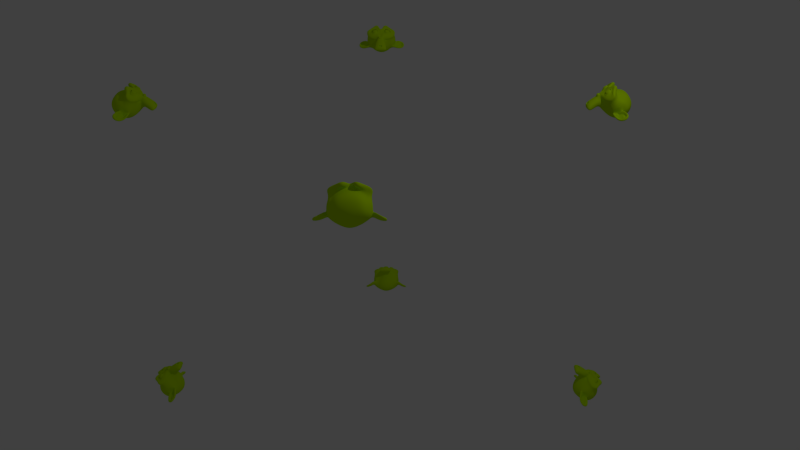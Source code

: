 # Source: matrixWorld.blend  (saved by Blender 2.67.1; exported with 4.5.12 LTS)
import bpy
from mathutils import Matrix  # noqa: F401  (used for matrix-valued properties, if any)

bpy.ops.wm.read_factory_settings(use_empty=True)
scene = bpy.context.scene
scene.name = 'Scene'

# ---- collections
col_collection_1 = bpy.data.collections.new('Collection 1'); scene.collection.children.link(col_collection_1)

# ---- materials (node trees are filled in below, after node groups)
mat_material = bpy.data.materials.new('Material')
mat_material.alpha_threshold = 0.0
mat_material.diffuse_color = (0.495, 0.8, 0.0, 1.0)
mat_material.roughness = 0.5
mat_material.line_color = (0.0, 0.0, 0.0, 1.0)

# ---- material node trees

# ---- world
world_world = bpy.data.worlds.new('World'); scene.world = world_world
world_world.color = (0.05088, 0.05088, 0.05088)
world_world.use_sun_shadow = False
world_world.sun_shadow_jitter_overblur = 0.0
world_world.cycles.sampling_method = 'MANUAL'
world_world.cycles.sample_map_resolution = 256

# ---- cameras
cam_camera = bpy.data.cameras.new('Camera')
cam_camera.clip_end = 100.0
cam_camera.lens = 35.0
cam_camera.sensor_width = 32.0
cam_camera.sensor_height = 18.0
cam_camera.ortho_scale = 7.314
cam_camera.dof.focus_distance = 0.0

# ---- lights
light_lamp = bpy.data.lights.new('Lamp', 'POINT')
light_lamp.transmission_factor = 0.0
light_lamp.cutoff_distance = 30.0
light_lamp.energy = 100.0
light_lamp.shadow_buffer_clip_start = 1.001
light_lamp.shadow_soft_size = 0.1
light_lamp.shadow_maximum_resolution = 0.006
light_lamp.use_absolute_resolution = True
light_lamp.cycles.use_multiple_importance_sampling = False

# ---- meshes
me_cube_001 = bpy.data.meshes.new('Cube.001')
me_cube_001.from_pydata([(-1.0, -1.0, -1.0), (-1.0, 1.0, -1.0), (1.0, 1.0, -1.0), (1.0, -1.0, -1.0), (-1.0, -1.0, 1.0), (-1.0, 1.0, 1.0), (1.0, 1.0, 1.0), (1.0, -1.0, 1.0)], [], [(4, 5, 1, 0), (5, 6, 2, 1), (6, 7, 3, 2), (7, 4, 0, 3), (0, 1, 2, 3), (7, 6, 5, 4)])
me_cube_001.use_remesh_preserve_volume = False
me_cube_001.use_remesh_preserve_attributes = False
me_cube_001.use_mirror_vertex_groups = False
me_cube_001.update()
me_suzanne = bpy.data.meshes.new('Suzanne')
me_suzanne.from_pydata([(0.1094, 0.04102, 0.1914), (-0.1094, 0.04102, 0.1914), (0.125, 0.02344, 0.1719), (-0.125, 0.02344, 0.1719), (0.1367, 0.01367, 0.1445), (-0.1367, 0.01367, 0.1445), (0.08789, -0.005859, 0.1543), (-0.08789, -0.005859, 0.1543), (0.08789, 0.007812, 0.1797), (-0.08789, 0.007812, 0.1797), (0.08789, 0.0332, 0.1953), (-0.08789, 0.0332, 0.1953), (0.06836, 0.04102, 0.1992), (-0.06836, 0.04102, 0.1992), (0.05078, 0.02344, 0.1855), (-0.05078, 0.02344, 0.1855), (0.03906, 0.01367, 0.1621), (-0.03906, 0.01367, 0.1621), (0.01953, 0.06055, 0.1641), (-0.01953, 0.06055, 0.1641), (0.03516, 0.06055, 0.1855), (-0.03516, 0.06055, 0.1855), (0.06055, 0.06055, 0.1992), (-0.06055, 0.06055, 0.1992), (0.06836, 0.08203, 0.1992), (-0.06836, 0.08203, 0.1992), (0.05078, 0.09766, 0.1855), (-0.05078, 0.09766, 0.1855), (0.03906, 0.1094, 0.1621), (-0.03906, 0.1094, 0.1621), (0.08789, 0.1289, 0.1543), (-0.08789, 0.1289, 0.1543), (0.08789, 0.1133, 0.1797), (-0.08789, 0.1133, 0.1797), (0.08789, 0.08984, 0.1953), (-0.08789, 0.08984, 0.1953), (0.1094, 0.08203, 0.1914), (-0.1094, 0.08203, 0.1914), (0.125, 0.09766, 0.1719), (-0.125, 0.09766, 0.1719), (0.1367, 0.1094, 0.1445), (-0.1367, 0.1094, 0.1445), (0.1562, 0.06055, 0.1406), (-0.1562, 0.06055, 0.1406), (0.1406, 0.06055, 0.168), (-0.1406, 0.06055, 0.168), (0.1172, 0.06055, 0.1895), (-0.1172, 0.06055, 0.1895), (0.1191, 0.06055, 0.1934), (-0.1191, 0.06055, 0.1934), (0.1113, 0.08398, 0.1953), (-0.1113, 0.08398, 0.1953), (0.08789, 0.09375, 0.2012), (-0.08789, 0.09375, 0.2012), (0.06641, 0.08398, 0.2051), (-0.06641, 0.08398, 0.2051), (0.05664, 0.06055, 0.2051), (-0.05664, 0.06055, 0.2051), (0.06641, 0.03906, 0.2051), (-0.06641, 0.03906, 0.2051), (0.08789, 0.06055, 0.207), (-0.08789, 0.06055, 0.207), (0.08789, 0.0293, 0.2012), (-0.08789, 0.0293, 0.2012), (0.1113, 0.03906, 0.1953), (-0.1113, 0.03906, 0.1953), (0.0, 0.1074, 0.1855), (0.0, 0.08789, 0.2051), (0.0, -0.1699, 0.1836), (0.0, -0.08008, 0.1953), (0.0, -0.04688, 0.1992), (0.0, -0.1934, 0.1797), (0.0, 0.1016, 0.1504), (0.0, 0.1426, 0.1426), (0.0, 0.2246, -0.1367), (0.0, 0.1406, -0.2129), (0.0, 0.01758, -0.207), (0.0, -0.0957, -0.08789), (0.05078, -0.04688, 0.1406), (-0.05078, -0.04688, 0.1406), (0.07812, -0.1094, 0.1426), (-0.07812, -0.1094, 0.1426), (0.08789, -0.1738, 0.1426), (-0.08789, -0.1738, 0.1426), (0.0918, -0.2227, 0.1328), (-0.0918, -0.2227, 0.1328), (0.08203, -0.2363, 0.1309), (-0.08203, -0.2363, 0.1309), (0.04492, -0.2422, 0.1387), (-0.04492, -0.2422, 0.1387), (0.0, -0.2461, 0.1445), (0.1094, -0.03516, 0.1328), (-0.1094, -0.03516, 0.1328), (0.1582, -0.009766, 0.1348), (-0.1582, -0.009766, 0.1348), (0.207, 0.03711, 0.1113), (-0.207, 0.03711, 0.1113), (0.2148, 0.1074, 0.1484), (-0.2148, 0.1074, 0.1484), (0.1777, 0.1211, 0.1562), (-0.1777, 0.1211, 0.1562), (0.123, 0.1504, 0.1719), (-0.123, 0.1504, 0.1719), (0.08008, 0.1895, 0.1836), (-0.08008, 0.1895, 0.1836), (0.03906, 0.1797, 0.1895), (-0.03906, 0.1797, 0.1895), (0.01562, 0.123, 0.1875), (-0.01562, 0.123, 0.1875), (0.04102, 0.1035, 0.1934), (-0.04102, 0.1035, 0.1934), (0.03125, 0.07617, 0.1914), (-0.03125, 0.07617, 0.1914), (0.05078, 0.02344, 0.1855), (-0.05078, 0.02344, 0.1855), (0.09375, 0.003906, 0.1758), (-0.09375, 0.003906, 0.1758), (0.123, 0.01562, 0.168), (-0.123, 0.01562, 0.168), (0.1562, 0.04688, 0.1621), (-0.1562, 0.04688, 0.1621), (0.1602, 0.07422, 0.1621), (-0.1602, 0.07422, 0.1621), (0.1504, 0.09375, 0.166), (-0.1504, 0.09375, 0.166), (0.1074, 0.1094, 0.1797), (-0.1074, 0.1094, 0.1797), (0.0625, 0.1172, 0.1895), (-0.0625, 0.1172, 0.1895), (0.0, -0.1914, 0.1836), (0.02734, -0.1797, 0.1836), (-0.02734, -0.1797, 0.1836), (0.0293, -0.209, 0.1777), (-0.0293, -0.209, 0.1777), (0.01562, -0.2207, 0.1738), (-0.01562, -0.2207, 0.1738), (0.0, -0.2227, 0.1719), (0.0, -0.04883, 0.1875), (0.0, -0.03516, 0.1855), (0.02539, -0.03711, 0.1855), (-0.02539, -0.03711, 0.1855), (0.03125, -0.05664, 0.1875), (-0.03125, -0.05664, 0.1875), (0.02148, -0.07227, 0.1855), (-0.02148, -0.07227, 0.1855), (0.09961, -0.01172, 0.168), (-0.09961, -0.01172, 0.168), (0.1543, 0.01367, 0.1562), (-0.1543, 0.01367, 0.1562), (0.1816, 0.05078, 0.1504), (-0.1816, 0.05078, 0.1504), (0.1855, 0.09375, 0.1641), (-0.1855, 0.09375, 0.1641), (0.1719, 0.1035, 0.1816), (-0.1719, 0.1035, 0.1816), (0.1094, 0.1367, 0.1992), (-0.1094, 0.1367, 0.1992), (0.07812, 0.1602, 0.209), (-0.07812, 0.1602, 0.209), (0.05078, 0.1543, 0.2129), (-0.05078, 0.1543, 0.2129), (0.02539, 0.1074, 0.2109), (-0.02539, 0.1074, 0.2109), (0.03125, -0.02539, 0.2031), (-0.03125, -0.02539, 0.2031), (0.05273, -0.1113, 0.1777), (-0.05273, -0.1113, 0.1777), (0.0625, -0.1758, 0.1719), (-0.0625, -0.1758, 0.1719), (0.06641, -0.2051, 0.166), (-0.06641, -0.2051, 0.166), (0.05859, -0.2285, 0.1582), (-0.05859, -0.2285, 0.1582), (0.04102, -0.2324, 0.1582), (-0.04102, -0.2324, 0.1582), (0.0, -0.2363, 0.1602), (0.0, 0.01172, 0.1816), (0.0, 0.05273, 0.1914), (0.08203, 0.1191, 0.1855), (-0.08203, 0.1191, 0.1855), (0.04102, 0.03516, 0.1875), (-0.04102, 0.03516, 0.1875), (0.0332, 0.05273, 0.1895), (-0.0332, 0.05273, 0.1895), (0.0293, -0.1719, 0.1836), (-0.0293, -0.1719, 0.1836), (0.01953, -0.1113, 0.1875), (-0.01953, -0.1113, 0.1875), (0.0, -0.1113, 0.1875), (0.0, -0.08203, 0.1855), (0.02344, -0.06836, 0.1953), (-0.02344, -0.06836, 0.1953), (0.0332, -0.05664, 0.1992), (-0.0332, -0.05664, 0.1992), (0.02734, -0.0332, 0.1953), (-0.02734, -0.0332, 0.1953), (0.009766, -0.03125, 0.1953), (-0.009766, -0.03125, 0.1953), (0.0, -0.05078, 0.207), (0.01172, -0.03711, 0.2031), (-0.01172, -0.03711, 0.2031), (0.02344, -0.03906, 0.2031), (-0.02344, -0.03906, 0.2031), (0.02734, -0.05664, 0.207), (-0.02734, -0.05664, 0.207), (0.01953, -0.0625, 0.2012), (-0.01953, -0.0625, 0.2012), (0.0, -0.07227, 0.2012), (0.06445, -0.07812, 0.1387), (-0.06445, -0.07812, 0.1387), (0.04102, -0.06055, 0.1777), (-0.04102, -0.06055, 0.1777), (0.04492, -0.07812, 0.1777), (-0.04492, -0.07812, 0.1777), (0.05859, -0.0625, 0.1387), (-0.05859, -0.0625, 0.1387), (0.0, -0.2188, 0.1719), (0.01172, -0.2168, 0.1719), (-0.01172, -0.2168, 0.1719), (0.02344, -0.2051, 0.1777), (-0.02344, -0.2051, 0.1777), (0.02344, -0.1855, 0.1816), (-0.02344, -0.1855, 0.1816), (0.0, -0.1953, 0.1641), (0.02344, -0.1875, 0.166), (-0.02344, -0.1875, 0.166), (0.02344, -0.2031, 0.1602), (-0.02344, -0.2031, 0.1602), (0.01172, -0.2129, 0.1582), (-0.01172, -0.2129, 0.1582), (0.0, -0.2148, 0.1582), (0.04297, 0.05469, 0.1953), (-0.04297, 0.05469, 0.1953), (0.04688, 0.03906, 0.1934), (-0.04688, 0.03906, 0.1934), (0.08398, 0.1074, 0.1895), (-0.08398, 0.1074, 0.1895), (0.06836, 0.1055, 0.1934), (-0.06836, 0.1055, 0.1934), (0.1055, 0.09961, 0.1934), (-0.1055, 0.09961, 0.1934), (0.1406, 0.08789, 0.1738), (-0.1406, 0.08789, 0.1738), (0.1465, 0.07227, 0.1719), (-0.1465, 0.07227, 0.1719), (0.1445, 0.04883, 0.1699), (-0.1445, 0.04883, 0.1699), (0.1191, 0.02539, 0.1797), (-0.1191, 0.02539, 0.1797), (0.09375, 0.01562, 0.1855), (-0.09375, 0.01562, 0.1855), (0.05664, 0.02734, 0.1953), (-0.05664, 0.02734, 0.1953), (0.04492, 0.07422, 0.1953), (-0.04492, 0.07422, 0.1953), (0.05273, 0.09375, 0.1953), (-0.05273, 0.09375, 0.1953), (0.05859, 0.08984, 0.1895), (-0.05859, 0.08984, 0.1895), (0.04883, 0.07422, 0.1895), (-0.04883, 0.07422, 0.1895), (0.06055, 0.03125, 0.1895), (-0.06055, 0.03125, 0.1895), (0.09375, 0.02148, 0.1816), (-0.09375, 0.02148, 0.1816), (0.1152, 0.0293, 0.1758), (-0.1152, 0.0293, 0.1758), (0.1367, 0.05273, 0.168), (-0.1367, 0.05273, 0.168), (0.1387, 0.07031, 0.168), (-0.1387, 0.07031, 0.168), (0.1328, 0.08398, 0.1699), (-0.1328, 0.08398, 0.1699), (0.1035, 0.09766, 0.1875), (-0.1035, 0.09766, 0.1875), (0.07031, 0.09961, 0.1914), (-0.07031, 0.09961, 0.1914), (0.08398, 0.1016, 0.1875), (-0.08398, 0.1016, 0.1875), (0.05078, 0.04297, 0.1875), (-0.05078, 0.04297, 0.1875), (0.04883, 0.05664, 0.1875), (-0.04883, 0.05664, 0.1875), (0.02734, 0.1152, 0.1523), (-0.02734, 0.1152, 0.1523), (0.04883, 0.166, 0.1543), (-0.04883, 0.166, 0.1543), (0.08398, 0.1719, 0.1484), (-0.08398, 0.1719, 0.1484), (0.1211, 0.1387, 0.1387), (-0.1211, 0.1387, 0.1387), (0.1699, 0.1133, 0.123), (-0.1699, 0.1133, 0.123), (0.1992, 0.1016, 0.1152), (-0.1992, 0.1016, 0.1152), (0.1934, 0.04102, 0.09375), (-0.1934, 0.04102, 0.09375), (0.1504, 0.0, 0.1035), (-0.1504, 0.0, 0.1035), (0.1094, -0.02344, 0.1172), (-0.1094, -0.02344, 0.1172), (0.0, 0.2246, 0.07227), (0.0, 0.2461, -0.01953), (0.0, -0.04883, -0.168), (0.0, -0.1152, 0.04688), (0.0, -0.2441, 0.1152), (0.0, -0.2012, 0.08594), (0.0, -0.1426, 0.08008), (0.0, -0.1211, 0.07031), (0.2129, 0.05859, 0.01367), (-0.2129, 0.05859, 0.01367), (0.2148, 0.08008, -0.01172), (-0.2148, 0.08008, -0.01172), (0.1934, 0.06641, -0.1094), (-0.1934, 0.06641, -0.1094), (0.1152, 0.1094, -0.1758), (-0.1152, 0.1094, -0.1758), (0.1836, -0.01172, 0.01758), (-0.1836, -0.01172, 0.01758), (0.1484, -0.03125, -0.04102), (-0.1484, -0.03125, -0.04102), (0.1602, -0.001953, -0.1074), (-0.1602, -0.001953, -0.1074), (0.08398, 0.01367, -0.166), (-0.08398, 0.01367, -0.166), (0.05859, -0.08789, 0.1016), (-0.05859, -0.08789, 0.1016), (0.04492, -0.1035, 0.06445), (-0.04492, -0.1035, 0.06445), (0.07227, -0.1777, 0.0957), (-0.07227, -0.1777, 0.0957), (0.0625, -0.125, 0.09766), (-0.0625, -0.125, 0.09766), (0.08203, -0.2285, 0.09961), (-0.08203, -0.2285, 0.09961), (0.03516, -0.1895, 0.0918), (-0.03516, -0.1895, 0.0918), (0.03125, -0.1348, 0.08984), (-0.03125, -0.1348, 0.08984), (0.04102, -0.2363, 0.1094), (-0.04102, -0.2363, 0.1094), (0.05469, -0.07031, 0.1074), (-0.05469, -0.07031, 0.1074), (0.05273, -0.05664, 0.1172), (-0.05273, -0.05664, 0.1172), (0.05078, -0.04297, 0.125), (-0.05078, -0.04297, 0.125), (0.05273, -0.09766, 0.04102), (-0.05273, -0.09766, 0.04102), (0.07422, -0.07812, -0.06641), (-0.07422, -0.07812, -0.06641), (0.08594, -0.03711, -0.1348), (-0.08594, -0.03711, -0.1348), (0.1133, 0.2168, -0.0957), (-0.1133, 0.2168, -0.0957), (0.1133, 0.2324, -0.01758), (-0.1133, 0.2324, -0.01758), (0.1133, 0.2129, 0.05859), (-0.1133, 0.2129, 0.05859), (0.1152, 0.1309, 0.1074), (-0.1152, 0.1309, 0.1074), (0.1816, 0.1016, 0.08398), (-0.1816, 0.1016, 0.08398), (0.1582, 0.1133, 0.07031), (-0.1582, 0.1133, 0.07031), (0.1602, 0.1758, 0.01367), (-0.1602, 0.1758, 0.01367), (0.1992, 0.1406, 0.03125), (-0.1992, 0.1406, 0.03125), (0.1992, 0.1543, -0.0293), (-0.1992, 0.1543, -0.0293), (0.1602, 0.1875, -0.04883), (-0.1602, 0.1875, -0.04883), (0.1602, 0.1699, -0.1113), (-0.1602, 0.1699, -0.1113), (0.1992, 0.1348, -0.08984), (-0.1992, 0.1348, -0.08984), (0.1543, 0.08203, -0.1465), (-0.1543, 0.08203, -0.1465), (0.1211, 0.005859, -0.1367), (-0.1211, 0.005859, -0.1367), (0.2051, 0.08203, -0.05078), (-0.2051, 0.08203, -0.05078), (0.1016, -0.04297, 0.03711), (-0.1016, -0.04297, 0.03711), (0.1074, -0.04883, -0.05273), (-0.1074, -0.04883, -0.05273), (0.2227, 0.1016, -0.05859), (-0.2227, 0.1016, -0.05859), (0.1934, -0.03516, -0.03125), (-0.1934, -0.03516, -0.03125), (0.2598, -0.02539, -0.08203), (-0.2598, -0.02539, -0.08203), (0.3203, 0.01367, -0.1074), (-0.3203, 0.01367, -0.1074), (0.3379, 0.08008, -0.1055), (-0.3379, 0.08008, -0.1055), (0.3086, 0.127, -0.1055), (-0.3086, 0.127, -0.1055), (0.2559, 0.1191, -0.07812), (-0.2559, 0.1191, -0.07812), (0.2539, 0.1035, -0.07227), (-0.2539, 0.1035, -0.07227), (0.2969, 0.1094, -0.09766), (-0.2969, 0.1094, -0.09766), (0.3164, 0.07227, -0.1016), (-0.3164, 0.07227, -0.1016), (0.3027, 0.01953, -0.1016), (-0.3027, 0.01953, -0.1016), (0.2578, -0.009766, -0.07617), (-0.2578, -0.009766, -0.07617), (0.207, -0.01758, -0.0332), (-0.207, -0.01758, -0.0332), (0.2305, 0.08984, -0.05469), (-0.2305, 0.08984, -0.05469), (0.2363, 0.07617, -0.07227), (-0.2363, 0.07617, -0.07227), (0.2207, -0.005859, -0.05273), (-0.2207, -0.005859, -0.05273), (0.2598, 0.0, -0.0918), (-0.2598, 0.0, -0.0918), (0.2969, 0.02344, -0.1113), (-0.2969, 0.02344, -0.1113), (0.3086, 0.0625, -0.1113), (-0.3086, 0.0625, -0.1113), (0.293, 0.08984, -0.1094), (-0.293, 0.08984, -0.1094), (0.2559, 0.08594, -0.08984), (-0.2559, 0.08594, -0.08984), (0.2109, 0.07227, -0.05273), (-0.2109, 0.07227, -0.05273), (0.209, 0.04297, -0.06836), (-0.209, 0.04297, -0.06836), (0.1895, 0.02344, -0.06836), (-0.1895, 0.02344, -0.06836), (0.2051, 0.02148, -0.06836), (-0.2051, 0.02148, -0.06836), (0.2109, 0.003906, -0.06836), (-0.2109, 0.003906, -0.06836), (0.2031, -0.003906, -0.06836), (-0.2031, -0.003906, -0.06836), (0.1816, 0.0, -0.01758), (-0.1816, 0.0, -0.01758), (0.1797, -0.005859, -0.04297), (-0.1797, -0.005859, -0.04297), (0.1797, 0.009766, -0.04688), (-0.1797, 0.009766, -0.04688), (0.1992, 0.05078, -0.05273), (-0.1992, 0.05078, -0.05273), (0.2227, 0.06055, -0.06641), (-0.2227, 0.06055, -0.06641), (0.2227, 0.05859, -0.08008), (-0.2227, 0.05859, -0.08008), (0.2031, -0.003906, -0.08008), (-0.2031, -0.003906, -0.08008), (0.2129, 0.003906, -0.08008), (-0.2129, 0.003906, -0.08008), (0.207, 0.01953, -0.08008), (-0.207, 0.01953, -0.08008), (0.1914, 0.02344, -0.08008), (-0.1914, 0.02344, -0.08008), (0.2109, 0.04297, -0.08008), (-0.2109, 0.04297, -0.08008), (0.2598, 0.08203, -0.1035), (-0.2598, 0.08203, -0.1035), (0.2969, 0.08594, -0.1211), (-0.2969, 0.08594, -0.1211), (0.3145, 0.06055, -0.123), (-0.3145, 0.06055, -0.123), (0.3027, 0.02148, -0.1211), (-0.3027, 0.02148, -0.1211), (0.2617, 0.0, -0.1055), (-0.2617, 0.0, -0.1055), (0.2207, -0.003906, -0.06641), (-0.2207, -0.003906, -0.06641), (0.2383, 0.07227, -0.08594), (-0.2383, 0.07227, -0.08594), (0.2227, 0.02734, -0.08203), (-0.2227, 0.02734, -0.08203), (0.2344, 0.01562, -0.08398), (-0.2344, 0.01562, -0.08398), (0.25, 0.03125, -0.0918), (-0.25, 0.03125, -0.0918), (0.2402, 0.04297, -0.08789), (-0.2402, 0.04297, -0.08789), (0.2539, 0.05859, -0.09375), (-0.2539, 0.05859, -0.09375), (0.2637, 0.04688, -0.0957), (-0.2637, 0.04688, -0.0957), (0.2773, 0.05273, -0.09766), (-0.2773, 0.05273, -0.09766), (0.2715, 0.06836, -0.09766), (-0.2715, 0.06836, -0.09766), (0.2559, 0.1094, -0.1211), (-0.2559, 0.1094, -0.1211), (0.3125, 0.1172, -0.1367), (-0.3125, 0.1172, -0.1367), (0.3418, 0.07422, -0.125), (-0.3418, 0.07422, -0.125), (0.3281, 0.01367, -0.1328), (-0.3281, 0.01367, -0.1328), (0.2598, -0.02148, -0.123), (-0.2598, -0.02148, -0.123), (0.1973, -0.03125, -0.08203), (-0.1973, -0.03125, -0.08203), (0.2148, 0.0957, -0.0957), (-0.2148, 0.0957, -0.0957)], [], [(46, 0, 2, 44), (3, 1, 47, 45), (44, 2, 4, 42), (5, 3, 45, 43), (2, 8, 6, 4), (7, 9, 3, 5), (0, 10, 8, 2), (9, 11, 1, 3), (10, 12, 14, 8), (15, 13, 11, 9), (8, 14, 16, 6), (17, 15, 9, 7), (14, 20, 18, 16), (19, 21, 15, 17), (12, 22, 20, 14), (21, 23, 13, 15), (22, 24, 26, 20), (27, 25, 23, 21), (20, 26, 28, 18), (29, 27, 21, 19), (26, 32, 30, 28), (31, 33, 27, 29), (24, 34, 32, 26), (33, 35, 25, 27), (34, 36, 38, 32), (39, 37, 35, 33), (32, 38, 40, 30), (41, 39, 33, 31), (38, 44, 42, 40), (43, 45, 39, 41), (36, 46, 44, 38), (45, 47, 37, 39), (46, 36, 50, 48), (51, 37, 47, 49), (36, 34, 52, 50), (53, 35, 37, 51), (34, 24, 54, 52), (55, 25, 35, 53), (24, 22, 56, 54), (57, 23, 25, 55), (22, 12, 58, 56), (59, 13, 23, 57), (12, 10, 62, 58), (63, 11, 13, 59), (10, 0, 64, 62), (65, 1, 11, 63), (0, 46, 48, 64), (49, 47, 1, 65), (60, 64, 48), (49, 65, 61), (62, 64, 60), (61, 65, 63), (60, 58, 62), (63, 59, 61), (60, 56, 58), (59, 57, 61), (60, 54, 56), (57, 55, 61), (60, 52, 54), (55, 53, 61), (60, 50, 52), (53, 51, 61), (60, 48, 50), (51, 49, 61), (88, 173, 175, 90), (175, 174, 89, 90), (86, 171, 173, 88), (174, 172, 87, 89), (84, 169, 171, 86), (172, 170, 85, 87), (82, 167, 169, 84), (170, 168, 83, 85), (80, 165, 167, 82), (168, 166, 81, 83), (78, 91, 145, 163), (146, 92, 79, 164), (91, 93, 147, 145), (148, 94, 92, 146), (93, 95, 149, 147), (150, 96, 94, 148), (95, 97, 151, 149), (152, 98, 96, 150), (97, 99, 153, 151), (154, 100, 98, 152), (99, 101, 155, 153), (156, 102, 100, 154), (101, 103, 157, 155), (158, 104, 102, 156), (103, 105, 159, 157), (160, 106, 104, 158), (105, 107, 161, 159), (162, 108, 106, 160), (107, 66, 67, 161), (67, 66, 108, 162), (109, 127, 159, 161), (160, 128, 110, 162), (127, 178, 157, 159), (158, 179, 128, 160), (125, 155, 157, 178), (158, 156, 126, 179), (123, 153, 155, 125), (156, 154, 124, 126), (121, 151, 153, 123), (154, 152, 122, 124), (119, 149, 151, 121), (152, 150, 120, 122), (117, 147, 149, 119), (150, 148, 118, 120), (115, 145, 147, 117), (148, 146, 116, 118), (113, 163, 145, 115), (146, 164, 114, 116), (113, 180, 176, 163), (176, 181, 114, 164), (109, 161, 67, 111), (67, 162, 110, 112), (111, 67, 177, 182), (177, 67, 112, 183), (176, 180, 182, 177), (183, 181, 176, 177), (134, 136, 175, 173), (175, 136, 135, 174), (132, 134, 173, 171), (174, 135, 133, 172), (130, 132, 171, 169), (172, 133, 131, 170), (165, 186, 184, 167), (185, 187, 166, 168), (130, 169, 167, 184), (168, 170, 131, 185), (143, 189, 188, 186), (188, 189, 144, 187), (184, 186, 188, 68), (188, 187, 185, 68), (129, 130, 184, 68), (185, 131, 129, 68), (141, 192, 190, 143), (191, 193, 142, 144), (139, 194, 192, 141), (193, 195, 140, 142), (138, 196, 194, 139), (195, 197, 138, 140), (137, 70, 196, 138), (197, 70, 137, 138), (189, 143, 190, 69), (191, 144, 189, 69), (69, 190, 205, 207), (206, 191, 69, 207), (70, 198, 199, 196), (200, 198, 70, 197), (196, 199, 201, 194), (202, 200, 197, 195), (194, 201, 203, 192), (204, 202, 195, 193), (192, 203, 205, 190), (206, 204, 193, 191), (198, 203, 201, 199), (202, 204, 198, 200), (198, 207, 205, 203), (206, 207, 198, 204), (138, 139, 163, 176), (164, 140, 138, 176), (139, 141, 210, 163), (211, 142, 140, 164), (141, 143, 212, 210), (213, 144, 142, 211), (143, 186, 165, 212), (166, 187, 144, 213), (80, 208, 212, 165), (213, 209, 81, 166), (208, 214, 210, 212), (211, 215, 209, 213), (78, 163, 210, 214), (211, 164, 79, 215), (130, 129, 71, 221), (71, 129, 131, 222), (132, 130, 221, 219), (222, 131, 133, 220), (134, 132, 219, 217), (220, 133, 135, 218), (136, 134, 217, 216), (218, 135, 136, 216), (216, 217, 228, 230), (229, 218, 216, 230), (217, 219, 226, 228), (227, 220, 218, 229), (219, 221, 224, 226), (225, 222, 220, 227), (221, 71, 223, 224), (223, 71, 222, 225), (223, 230, 228, 224), (229, 230, 223, 225), (224, 228, 226), (227, 229, 225), (182, 180, 233, 231), (234, 181, 183, 232), (111, 182, 231, 253), (232, 183, 112, 254), (109, 111, 253, 255), (254, 112, 110, 256), (180, 113, 251, 233), (252, 114, 181, 234), (113, 115, 249, 251), (250, 116, 114, 252), (115, 117, 247, 249), (248, 118, 116, 250), (117, 119, 245, 247), (246, 120, 118, 248), (119, 121, 243, 245), (244, 122, 120, 246), (121, 123, 241, 243), (242, 124, 122, 244), (123, 125, 239, 241), (240, 126, 124, 242), (125, 178, 235, 239), (236, 179, 126, 240), (178, 127, 237, 235), (238, 128, 179, 236), (127, 109, 255, 237), (256, 110, 128, 238), (237, 255, 257, 275), (258, 256, 238, 276), (235, 237, 275, 277), (276, 238, 236, 278), (239, 235, 277, 273), (278, 236, 240, 274), (241, 239, 273, 271), (274, 240, 242, 272), (243, 241, 271, 269), (272, 242, 244, 270), (245, 243, 269, 267), (270, 244, 246, 268), (247, 245, 267, 265), (268, 246, 248, 266), (249, 247, 265, 263), (266, 248, 250, 264), (251, 249, 263, 261), (264, 250, 252, 262), (233, 251, 261, 279), (262, 252, 234, 280), (255, 253, 259, 257), (260, 254, 256, 258), (253, 231, 281, 259), (282, 232, 254, 260), (231, 233, 279, 281), (280, 234, 232, 282), (66, 107, 283, 72), (284, 108, 66, 72), (107, 105, 285, 283), (286, 106, 108, 284), (105, 103, 287, 285), (288, 104, 106, 286), (103, 101, 289, 287), (290, 102, 104, 288), (101, 99, 291, 289), (292, 100, 102, 290), (99, 97, 293, 291), (294, 98, 100, 292), (97, 95, 295, 293), (296, 96, 98, 294), (95, 93, 297, 295), (298, 94, 96, 296), (93, 91, 299, 297), (300, 92, 94, 298), (307, 308, 327, 337), (328, 308, 307, 338), (306, 307, 337, 335), (338, 307, 306, 336), (305, 306, 335, 339), (336, 306, 305, 340), (88, 90, 305, 339), (305, 90, 89, 340), (86, 88, 339, 333), (340, 89, 87, 334), (84, 86, 333, 329), (334, 87, 85, 330), (82, 84, 329, 331), (330, 85, 83, 332), (329, 335, 337, 331), (338, 336, 330, 332), (329, 333, 339, 335), (340, 334, 330, 336), (325, 331, 337, 327), (338, 332, 326, 328), (80, 82, 331, 325), (332, 83, 81, 326), (208, 341, 343, 214), (344, 342, 209, 215), (80, 325, 341, 208), (342, 326, 81, 209), (78, 214, 343, 345), (344, 215, 79, 346), (78, 345, 299, 91), (300, 346, 79, 92), (76, 323, 351, 303), (352, 324, 76, 303), (303, 351, 349, 77), (350, 352, 303, 77), (77, 349, 347, 304), (348, 350, 77, 304), (304, 347, 327, 308), (328, 348, 304, 308), (325, 327, 347, 341), (348, 328, 326, 342), (295, 297, 317, 309), (318, 298, 296, 310), (75, 315, 323, 76), (324, 316, 75, 76), (301, 357, 355, 302), (356, 358, 301, 302), (302, 355, 353, 74), (354, 356, 302, 74), (74, 353, 315, 75), (316, 354, 74, 75), (291, 293, 361, 363), (362, 294, 292, 364), (363, 361, 367, 365), (368, 362, 364, 366), (365, 367, 369, 371), (370, 368, 366, 372), (371, 369, 375, 373), (376, 370, 372, 374), (313, 377, 373, 375), (374, 378, 314, 376), (315, 353, 373, 377), (374, 354, 316, 378), (353, 355, 371, 373), (372, 356, 354, 374), (355, 357, 365, 371), (366, 358, 356, 372), (357, 359, 363, 365), (364, 360, 358, 366), (289, 291, 363, 359), (364, 292, 290, 360), (73, 359, 357, 301), (358, 360, 73, 301), (283, 285, 287, 289), (288, 286, 284, 290), (283, 289, 359, 73), (360, 290, 284, 73), (72, 283, 73), (73, 284, 72), (293, 295, 309, 361), (310, 296, 294, 362), (309, 311, 367, 361), (368, 312, 310, 362), (311, 381, 369, 367), (370, 382, 312, 368), (313, 375, 369, 381), (370, 376, 314, 382), (347, 349, 385, 383), (386, 350, 348, 384), (317, 383, 385, 319), (386, 384, 318, 320), (297, 299, 383, 317), (384, 300, 298, 318), (299, 343, 341, 383), (342, 344, 300, 384), (341, 347, 383), (384, 348, 342), (299, 345, 343), (344, 346, 300), (313, 321, 379, 377), (380, 322, 314, 378), (315, 377, 379, 323), (380, 378, 316, 324), (319, 385, 379, 321), (380, 386, 320, 322), (349, 351, 379, 385), (380, 352, 350, 386), (323, 379, 351), (352, 380, 324), (399, 387, 413, 401), (414, 388, 400, 402), (399, 401, 403, 397), (404, 402, 400, 398), (397, 403, 405, 395), (406, 404, 398, 396), (395, 405, 407, 393), (408, 406, 396, 394), (393, 407, 409, 391), (410, 408, 394, 392), (391, 409, 411, 389), (412, 410, 392, 390), (409, 419, 417, 411), (418, 420, 410, 412), (407, 421, 419, 409), (420, 422, 408, 410), (405, 423, 421, 407), (422, 424, 406, 408), (403, 425, 423, 405), (424, 426, 404, 406), (401, 427, 425, 403), (426, 428, 402, 404), (401, 413, 415, 427), (416, 414, 402, 428), (317, 319, 443, 441), (444, 320, 318, 442), (319, 389, 411, 443), (412, 390, 320, 444), (309, 317, 441, 311), (442, 318, 310, 312), (381, 429, 413, 387), (414, 430, 382, 388), (411, 417, 439, 443), (440, 418, 412, 444), (437, 445, 443, 439), (444, 446, 438, 440), (433, 445, 437, 435), (438, 446, 434, 436), (431, 447, 445, 433), (446, 448, 432, 434), (429, 447, 431, 449), (432, 448, 430, 450), (413, 429, 449, 415), (450, 430, 414, 416), (311, 447, 429, 381), (430, 448, 312, 382), (311, 441, 445, 447), (446, 442, 312, 448), (441, 443, 445), (446, 444, 442), (415, 449, 451, 475), (452, 450, 416, 476), (449, 431, 461, 451), (462, 432, 450, 452), (431, 433, 459, 461), (460, 434, 432, 462), (433, 435, 457, 459), (458, 436, 434, 460), (435, 437, 455, 457), (456, 438, 436, 458), (437, 439, 453, 455), (454, 440, 438, 456), (439, 417, 473, 453), (474, 418, 440, 454), (427, 415, 475, 463), (476, 416, 428, 464), (425, 427, 463, 465), (464, 428, 426, 466), (423, 425, 465, 467), (466, 426, 424, 468), (421, 423, 467, 469), (468, 424, 422, 470), (419, 421, 469, 471), (470, 422, 420, 472), (417, 419, 471, 473), (472, 420, 418, 474), (457, 455, 479, 477), (480, 456, 458, 478), (477, 479, 481, 483), (482, 480, 478, 484), (483, 481, 487, 485), (488, 482, 484, 486), (485, 487, 489, 491), (490, 488, 486, 492), (463, 475, 485, 491), (486, 476, 464, 492), (451, 483, 485, 475), (486, 484, 452, 476), (451, 461, 477, 483), (478, 462, 452, 484), (457, 477, 461, 459), (462, 478, 458, 460), (453, 473, 479, 455), (480, 474, 454, 456), (471, 481, 479, 473), (480, 482, 472, 474), (469, 487, 481, 471), (482, 488, 470, 472), (467, 489, 487, 469), (488, 490, 468, 470), (465, 491, 489, 467), (490, 492, 466, 468), (463, 491, 465), (466, 492, 464), (391, 389, 503, 501), (504, 390, 392, 502), (393, 391, 501, 499), (502, 392, 394, 500), (395, 393, 499, 497), (500, 394, 396, 498), (397, 395, 497, 495), (498, 396, 398, 496), (399, 397, 495, 493), (496, 398, 400, 494), (387, 399, 493, 505), (494, 400, 388, 506), (493, 501, 503, 505), (504, 502, 494, 506), (493, 495, 499, 501), (500, 496, 494, 502), (495, 497, 499), (500, 498, 496), (313, 381, 387, 505), (388, 382, 314, 506), (313, 505, 503, 321), (504, 506, 314, 322), (319, 321, 503, 389), (504, 322, 320, 390)])
me_suzanne.polygons.foreach_set('use_smooth', [True] * 500)
me_suzanne.materials.append(mat_material)
me_suzanne.use_remesh_preserve_volume = False
me_suzanne.use_remesh_preserve_attributes = False
me_suzanne.use_mirror_vertex_groups = False
me_suzanne.update()

# ---- objects
ob_cube = bpy.data.objects.new('Cube', me_cube_001)
ob_suzanne = bpy.data.objects.new('Suzanne', me_suzanne)
ob_lamp = bpy.data.objects.new('Lamp', light_lamp)
ob_camera = bpy.data.objects.new('Camera', cam_camera)

# ---- transforms, parenting, visibility, modifiers, constraints
ob_cube.location = (0.0, 0.0, 0.0)
ob_cube.scale = (2.0, 2.0, 2.0)
ob_cube.show_instancer_for_render = False
ob_cube.instance_type = 'VERTS'
ob_cube.use_instance_vertices_rotation = True
ob_cube.lineart.crease_threshold = 0.0
ob_suzanne.parent = ob_cube
ob_suzanne.matrix_parent_inverse = Matrix(((0.5, 0.0, 0.0, 0.0), (0.0, 0.5, 0.0, 0.0), (0.0, 0.0, 0.5, 0.0), (0.0, 0.0, 0.0, 1.0)))
ob_suzanne.location = (0.0, 0.0, 0.0)
ob_suzanne.lineart.crease_threshold = 0.0
_m = ob_suzanne.modifiers.new('Subsurf', 'SUBSURF')
_m.uv_smooth = 'PRESERVE_CORNERS'
_m.quality = 2
_m.show_only_control_edges = False
ob_lamp.location = (4.076, 1.005, 5.904)
ob_lamp.rotation_euler = (0.6503, 0.05522, 1.866)
ob_lamp.lock_rotations_4d = False
ob_lamp.empty_display_type = 'ARROWS'
ob_lamp.color = (0.0, 0.0, 0.0, 0.0)
ob_lamp.lineart.crease_threshold = 0.0
ob_camera.location = (7.481, -6.508, 5.344)
ob_camera.rotation_euler = (1.109, 0.01082, 0.8149)
ob_camera.lock_rotations_4d = False
ob_camera.empty_display_type = 'ARROWS'
ob_camera.color = (0.0, 0.0, 0.0, 0.0)
ob_camera.display_type = 'WIRE'
ob_camera.lineart.crease_threshold = 0.0

# ---- collection membership
col_collection_1.objects.link(ob_cube)
col_collection_1.objects.link(ob_suzanne)
col_collection_1.objects.link(ob_lamp)
col_collection_1.objects.link(ob_camera)

# ---- scene / render settings (as saved in the file)
scene.camera = ob_camera
scene.frame_start = 1; scene.frame_end = 250; scene.frame_set(1)
scene.render.engine = 'CYCLES'
scene.render.image_settings.color_mode = 'RGB'
scene.render.image_settings.compression = 90
scene.render.resolution_percentage = 50
scene.render.dither_intensity = 0.0
scene.cycles.use_denoising = False
scene.cycles.samples = 10
scene.cycles.sampling_pattern = 'TABULATED_SOBOL'
scene.cycles.light_sampling_threshold = 0.0
scene.cycles.use_adaptive_sampling = False
scene.cycles.use_light_tree = False
scene.cycles.blur_glossy = 0.0
scene.cycles.volume_bounces = 1
scene.cycles.pixel_filter_type = 'GAUSSIAN'
scene.cycles.sample_clamp_indirect = 0.0
scene.view_settings.view_transform = 'Standard'
bpy.context.view_layer.update()
